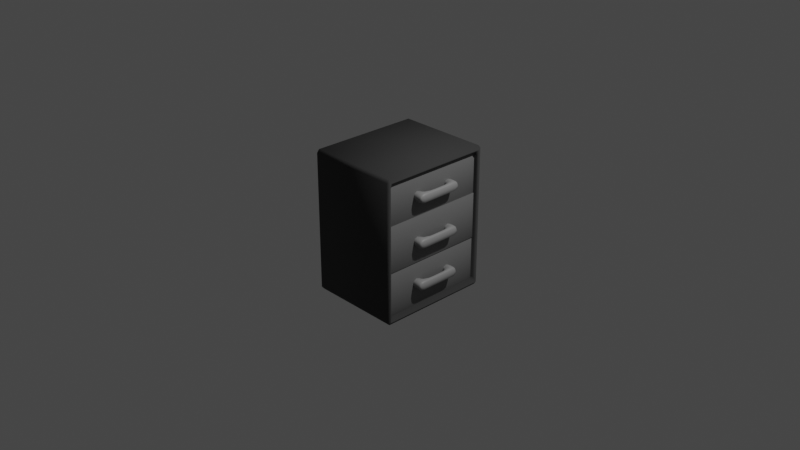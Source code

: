 # Source: polka.blend  (saved by Blender 3.4.6; exported with 4.5.12 LTS)
import bpy
from mathutils import Matrix  # noqa: F401  (used for matrix-valued properties, if any)

bpy.ops.wm.read_factory_settings(use_empty=True)
scene = bpy.context.scene
scene.name = 'Scene'

# ---- collections
col_collection = bpy.data.collections.new('Collection'); scene.collection.children.link(col_collection)

# ---- materials (node trees are filled in below, after node groups)
mat_material = bpy.data.materials.new('Material')
mat_material.alpha_threshold = 0.0
mat_material.use_transparent_shadow = False
mat_material.roughness = 0.5
mat_material.line_color = (0.0, 0.0, 0.0, 1.0)
mat_material_001 = bpy.data.materials.new('Material.001')
mat_material_001.use_transparent_shadow = False
mat_material_002 = bpy.data.materials.new('Material.002')
mat_material_002.use_transparent_shadow = False

# ---- material node trees
mat_material.use_nodes = True; mat_material.node_tree.nodes.clear()
_N = mat_material.node_tree.nodes; _L = mat_material.node_tree.links
n0 = _N.new('ShaderNodeOutputMaterial'); n0.name = 'Material Output'; n0.location = (300, 300)
n1 = _N.new('ShaderNodeBsdfPrincipled'); n1.name = 'Principled BSDF'; n1.location = (10, 300)
n1.distribution = 'GGX'
n1.subsurface_method = 'RANDOM_WALK_SKIN'
n1.inputs[0].default_value = (0.03657, 0.03657, 0.03657, 1.0)
n1.inputs[2].default_value = 0.8727
n1.inputs[3].default_value = 1.45
n1.inputs[27].default_value = (0.0, 0.0, 0.0, 1.0)
n1.inputs[28].default_value = 1.0
_L.new(n1.outputs[0], n0.inputs[0])
n0.is_active_output = True
mat_material_001.use_nodes = True; mat_material_001.node_tree.nodes.clear()
_N = mat_material_001.node_tree.nodes; _L = mat_material_001.node_tree.links
n0 = _N.new('ShaderNodeBsdfPrincipled'); n0.name = 'Principled BSDF'; n0.location = (10, 300)
n0.distribution = 'GGX'
n0.subsurface_method = 'RANDOM_WALK_SKIN'
n0.inputs[0].default_value = (0.1663, 0.1663, 0.1663, 1.0)
n0.inputs[3].default_value = 1.45
n0.inputs[27].default_value = (0.0, 0.0, 0.0, 1.0)
n0.inputs[28].default_value = 1.0
n1 = _N.new('ShaderNodeOutputMaterial'); n1.name = 'Material Output'; n1.location = (300, 300)
_L.new(n0.outputs[0], n1.inputs[0])
n1.is_active_output = True
mat_material_002.use_nodes = True; mat_material_002.node_tree.nodes.clear()
_N = mat_material_002.node_tree.nodes; _L = mat_material_002.node_tree.links
n0 = _N.new('ShaderNodeBsdfPrincipled'); n0.name = 'Principled BSDF'; n0.location = (10, 300)
n0.distribution = 'GGX'
n0.subsurface_method = 'RANDOM_WALK_SKIN'
n0.inputs[0].default_value = (0.2754, 0.2754, 0.2754, 1.0)
n0.inputs[3].default_value = 1.45
n0.inputs[27].default_value = (0.0, 0.0, 0.0, 1.0)
n0.inputs[28].default_value = 1.0
n1 = _N.new('ShaderNodeOutputMaterial'); n1.name = 'Material Output'; n1.location = (300, 300)
_L.new(n0.outputs[0], n1.inputs[0])
n1.is_active_output = True

# ---- world
world_world = bpy.data.worlds.new('World'); scene.world = world_world
world_world.use_nodes = True; world_world.node_tree.nodes.clear()
_N = world_world.node_tree.nodes; _L = world_world.node_tree.links
n0 = _N.new('ShaderNodeOutputWorld'); n0.name = 'World Output'; n0.location = (300, 300)
n1 = _N.new('ShaderNodeBackground'); n1.name = 'Background'; n1.location = (10, 300)
n1.inputs[0].default_value = (0.05088, 0.05088, 0.05088, 1.0)
_L.new(n1.outputs[0], n0.inputs[0])
n0.is_active_output = True
world_world.color = (0.05088, 0.05088, 0.05088)
world_world.use_sun_shadow = False
world_world.sun_shadow_jitter_overblur = 0.0

# ---- cameras
cam_camera = bpy.data.cameras.new('Camera')
cam_camera.clip_end = 100.0
cam_camera.ortho_scale = 7.314

# ---- lights
light_light = bpy.data.lights.new('Light', 'POINT')
light_light.transmission_factor = 0.0
light_light.energy = 1000.0
light_light.shadow_soft_size = 0.1
light_light.shadow_maximum_resolution = 0.006
light_light.use_absolute_resolution = True

# ---- meshes
me_cube = bpy.data.meshes.new('Cube')
me_cube.from_pydata([(0.9584, 1.0, 0.9584), (0.9584, 0.9584, 1.0), (1.0, 0.9584, 0.9584), (0.9584, 0.9584, -1.0), (0.9584, 1.0, -0.9584), (1.0, 0.9584, -0.9584), (1.0, -0.9584, 0.9584), (0.9584, -0.9584, 1.0), (0.9584, -1.0, 0.9584), (0.9584, -1.0, -0.9584), (0.9584, -0.9584, -1.0), (1.0, -0.9584, -0.9584), (-0.9584, 1.0, 0.9584), (-1.0, 0.9584, 0.9584), (-0.9584, 0.9584, 1.0), (-1.0, 0.9584, -0.9584), (-0.9584, 1.0, -0.9584), (-0.9584, 0.9584, -1.0), (-1.0, -0.9584, 0.9584), (-0.9584, -1.0, 0.9584), (-0.9584, -0.9584, 1.0), (-0.9584, -0.9584, -1.0), (-0.9584, -1.0, -0.9584), (-1.0, -0.9584, -0.9584), (0.9584, 0.9168, 0.8752), (1.0, 0.9584, 0.9584), (0.9584, 0.8752, 0.9168), (0.9584, 0.9168, -0.8752), (0.9584, 0.8752, -0.9168), (1.0, 0.9584, -0.9584), (0.9584, -0.9168, 0.8752), (0.9584, -0.8752, 0.9168), (1.0, -0.9584, 0.9584), (0.9584, -0.9168, -0.8752), (1.0, -0.9584, -0.9584), (0.9584, -0.8752, -0.9168), (-0.2159, 0.9168, 0.8752), (-0.2159, 0.8752, 0.9168), (-0.2159, 0.8752, -0.9168), (-0.2159, 0.9168, -0.8752), (-0.2159, -0.8752, 0.9168), (-0.2159, -0.9168, 0.8752), (-0.2159, -0.9168, -0.8752), (-0.2159, -0.8752, -0.9168)], [], [(17, 3, 10, 21), (23, 18, 13, 15), (27, 24, 36, 39), (11, 5, 29, 34), (9, 8, 19, 22), (2, 6, 32, 25), (16, 12, 0, 4), (6, 11, 34, 32), (1, 14, 20, 7), (26, 31, 40, 37), (30, 33, 42, 41), (35, 28, 38, 43), (0, 1, 2), (3, 4, 5), (6, 7, 8), (9, 10, 11), (12, 13, 14), (15, 16, 17), (18, 19, 20), (21, 22, 23), (24, 25, 26), (27, 28, 29), (30, 31, 32), (33, 34, 35), (17, 21, 23, 15), (3, 17, 16, 4), (2, 5, 4, 0), (22, 19, 18, 23), (8, 9, 11, 6), (12, 16, 15, 13), (7, 20, 19, 8), (1, 7, 6, 2), (21, 10, 9, 22), (20, 14, 13, 18), (14, 1, 0, 12), (10, 3, 5, 11), (24, 27, 29, 25), (32, 34, 33, 30), (25, 32, 31, 26), (34, 29, 28, 35), (38, 28, 27, 39), (26, 37, 36, 24), (42, 33, 35, 43), (40, 31, 30, 41), (5, 2, 25, 29)])
me_cube.polygons.foreach_set('use_smooth', [True] * 45)
_uv = me_cube.uv_layers.new(name='UVMap')
_uv.uv.foreach_set('vector', [0.1302, 0.5052, 0.3698, 0.5052, 0.3698, 0.7448, 0.1302, 0.7448, 0.3802, 0.0052, 0.6198, 0.0052, 0.6198, 0.2448, 0.3802, 0.2448, 0.3807, 0.5, 0.6193, 0.5, 0.6193, 0.5, 0.3807, 0.5, 0.375, 0.75, 0.375, 0.5, 0.375, 0.5, 0.375, 0.75, 0.3802, 0.7552, 0.6198, 0.7552, 0.6198, 0.9948, 0.3802, 0.9948, 0.625, 0.5, 0.625, 0.75, 0.625, 0.75, 0.625, 0.5, 0.3802, 0.2552, 0.6198, 0.2552, 0.6198, 0.4948, 0.3802, 0.4948, 0.625, 0.75, 0.375, 0.75, 0.375, 0.75, 0.625, 0.75, 0.6302, 0.5052, 0.8698, 0.5052, 0.8698, 0.7448, 0.6302, 0.7448, 0.625, 0.5057, 0.625, 0.7443, 0.625, 0.7443, 0.625, 0.5057, 0.6193, 0.75, 0.3807, 0.75, 0.3807, 0.75, 0.6193, 0.75, 0.375, 0.7443, 0.375, 0.5057, 0.375, 0.5057, 0.375, 0.7443, 0.6198, 0.4948, 0.625, 0.4948, 0.6198, 0.5, 0.3698, 0.5052, 0.3698, 0.5, 0.375, 0.5052, 0.6198, 0.75, 0.625, 0.7552, 0.6198, 0.7552, 0.3698, 0.75, 0.3698, 0.7448, 0.375, 0.7448, 0.6198, 0.25, 0.6198, 0.2448, 0.625, 0.2448, 0.125, 0.5052, 0.1302, 0.5, 0.1302, 0.5052, 0.6198, 0.0052, 0.6198, 0.0, 0.625, 0.0052, 0.1302, 0.7448, 0.1302, 0.75, 0.125, 0.7448, 0.6193, 0.5, 0.625, 0.5, 0.625, 0.5057, 0.3807, 0.5, 0.375, 0.5057, 0.375, 0.5, 0.6193, 0.75, 0.625, 0.7443, 0.625, 0.75, 0.3807, 0.75, 0.375, 0.75, 0.375, 0.7443, 0.1302, 0.5052, 0.1302, 0.7448, 0.125, 0.7448, 0.125, 0.5052, 0.3698, 0.5052, 0.1302, 0.5052, 0.1302, 0.5, 0.3698, 0.5, 0.625, 0.5, 0.375, 0.5, 0.3802, 0.4948, 0.6198, 0.4948, 0.3802, 0.0, 0.6198, 0.0, 0.6198, 0.0052, 0.3802, 0.0052, 0.6198, 0.7552, 0.3802, 0.7552, 0.375, 0.75, 0.625, 0.75, 0.6198, 0.2552, 0.3802, 0.2552, 0.3802, 0.2448, 0.6198, 0.2448, 0.625, 0.7552, 0.625, 0.9948, 0.6198, 0.9948, 0.6198, 0.7552, 0.6302, 0.5052, 0.6302, 0.7448, 0.625, 0.75, 0.625, 0.5, 0.1302, 0.7448, 0.3698, 0.7448, 0.3698, 0.75, 0.1302, 0.75, 0.625, 0.0052, 0.625, 0.2448, 0.6198, 0.2448, 0.6198, 0.0052, 0.625, 0.2552, 0.625, 0.4948, 0.6198, 0.4948, 0.6198, 0.2552, 0.3698, 0.7448, 0.3698, 0.5052, 0.375, 0.5, 0.375, 0.75, 0.6193, 0.5, 0.3807, 0.5, 0.375, 0.5, 0.625, 0.5, 0.625, 0.75, 0.375, 0.75, 0.3807, 0.75, 0.6193, 0.75, 0.625, 0.5, 0.625, 0.75, 0.625, 0.7443, 0.625, 0.5057, 0.375, 0.75, 0.375, 0.5, 0.375, 0.5057, 0.375, 0.7443, 0.375, 0.5057, 0.375, 0.5057, 0.3807, 0.5, 0.3807, 0.5, 0.625, 0.5057, 0.625, 0.5057, 0.6193, 0.5, 0.6193, 0.5, 0.3807, 0.75, 0.3807, 0.75, 0.375, 0.7443, 0.375, 0.7443, 0.625, 0.7443, 0.625, 0.7443, 0.6193, 0.75, 0.6193, 0.75, 0.375, 0.5, 0.625, 0.5, 0.625, 0.5, 0.375, 0.5])
me_cube.materials.append(mat_material)
me_cube.use_mirror_vertex_groups = False
me_cube.update()
me_cube_001 = bpy.data.meshes.new('Cube.001')
me_cube_001.from_pydata([(-1.0, -1.0, -1.0), (-1.0, -1.0, 1.0), (-1.0, 1.0, -1.0), (-1.0, 1.0, 1.0), (1.0, -1.0, -1.0), (1.0, -1.0, 1.0), (1.0, 1.0, -1.0), (1.0, 1.0, 1.0)], [], [(0, 1, 3, 2), (2, 3, 7, 6), (6, 7, 5, 4), (4, 5, 1, 0), (2, 6, 4, 0), (7, 3, 1, 5)])
me_cube_001.polygons.foreach_set('use_smooth', [True] * 6)
_uv = me_cube_001.uv_layers.new(name='UVMap')
_uv.uv.foreach_set('vector', [0.375, 0.0, 0.625, 0.0, 0.625, 0.25, 0.375, 0.25, 0.375, 0.25, 0.625, 0.25, 0.625, 0.5, 0.375, 0.5, 0.375, 0.5, 0.625, 0.5, 0.625, 0.75, 0.375, 0.75, 0.375, 0.75, 0.625, 0.75, 0.625, 1.0, 0.375, 1.0, 0.125, 0.5, 0.375, 0.5, 0.375, 0.75, 0.125, 0.75, 0.625, 0.5, 0.875, 0.5, 0.875, 0.75, 0.625, 0.75])
me_cube_001.materials.append(mat_material_001)
me_cube_001.update()
me_cube_002 = bpy.data.meshes.new('Cube.002')
me_cube_002.from_pydata([(-1.0, -1.0, -1.0), (-1.0, -1.0, 1.0), (-1.0, 1.0, -1.0), (-1.0, 1.0, 1.0), (1.0, -1.0, -1.0), (1.0, -1.0, 1.0), (1.0, 1.0, -1.0), (1.0, 1.0, 1.0)], [], [(0, 1, 3, 2), (2, 3, 7, 6), (6, 7, 5, 4), (4, 5, 1, 0), (2, 6, 4, 0), (7, 3, 1, 5)])
me_cube_002.polygons.foreach_set('use_smooth', [True] * 6)
_uv = me_cube_002.uv_layers.new(name='UVMap')
_uv.uv.foreach_set('vector', [0.375, 0.0, 0.625, 0.0, 0.625, 0.25, 0.375, 0.25, 0.375, 0.25, 0.625, 0.25, 0.625, 0.5, 0.375, 0.5, 0.375, 0.5, 0.625, 0.5, 0.625, 0.75, 0.375, 0.75, 0.375, 0.75, 0.625, 0.75, 0.625, 1.0, 0.375, 1.0, 0.125, 0.5, 0.375, 0.5, 0.375, 0.75, 0.125, 0.75, 0.625, 0.5, 0.875, 0.5, 0.875, 0.75, 0.625, 0.75])
me_cube_002.materials.append(mat_material_001)
me_cube_002.update()
me_cube_003 = bpy.data.meshes.new('Cube.003')
me_cube_003.from_pydata([(-1.0, -1.0, -1.0), (-1.0, -1.0, 1.0), (-1.0, 1.0, -1.0), (-1.0, 1.0, 1.0), (1.0, -1.0, -1.0), (1.0, -1.0, 1.0), (1.0, 1.0, -1.0), (1.0, 1.0, 1.0)], [], [(0, 1, 3, 2), (2, 3, 7, 6), (6, 7, 5, 4), (4, 5, 1, 0), (2, 6, 4, 0), (7, 3, 1, 5)])
me_cube_003.polygons.foreach_set('use_smooth', [True] * 6)
_uv = me_cube_003.uv_layers.new(name='UVMap')
_uv.uv.foreach_set('vector', [0.375, 0.0, 0.625, 0.0, 0.625, 0.25, 0.375, 0.25, 0.375, 0.25, 0.625, 0.25, 0.625, 0.5, 0.375, 0.5, 0.375, 0.5, 0.625, 0.5, 0.625, 0.75, 0.375, 0.75, 0.375, 0.75, 0.625, 0.75, 0.625, 1.0, 0.375, 1.0, 0.125, 0.5, 0.375, 0.5, 0.375, 0.75, 0.125, 0.75, 0.625, 0.5, 0.875, 0.5, 0.875, 0.75, 0.625, 0.75])
me_cube_003.materials.append(mat_material_001)
me_cube_003.update()
me_cube_005 = bpy.data.meshes.new('Cube.005')
me_cube_005.from_pydata([(-1.249, -0.9333, -0.2952), (-1.249, -0.9333, 0.741), (-1.249, 0.9333, -0.2952), (-1.249, 0.9333, 0.741), (0.5, -0.9, -0.1657), (0.5, -0.9, 0.6114), (0.5, 0.9, -0.1657), (0.5, 0.9, 0.6114), (-1.179, 0.6, -0.3678), (-0.6667, 0.2, -0.2952), (-0.6667, -0.2, -0.2952), (-1.179, -0.6, -0.3678), (-1.179, -0.6, 0.8135), (-0.6667, -0.2, 0.741), (-0.6667, 0.2, 0.741), (-1.179, 0.6, 0.8135), (0.6667, -0.6, -0.2952), (0.6667, -0.2, -0.2952), (0.6667, 0.2, -0.2952), (0.6667, 0.6, -0.2952), (0.6667, 0.6, 0.741), (0.6667, 0.2, 0.741), (0.6667, -0.2, 0.741), (0.6667, -0.6, 0.741), (-3.621, -0.7, -0.1657), (-3.621, -0.9, -0.1657), (-3.621, -0.9, 0.6114), (-3.621, 0.7, 0.6114), (-3.621, 0.9, 0.6114), (-3.621, 0.9, -0.1657), (-3.621, 0.7, -0.1657), (-3.621, -0.7, 0.6114), (-1.242, -0.7931, -0.5027), (-1.249, -0.9833, 0.2229), (-1.242, 0.7931, 0.9484), (-1.249, 0.9833, 0.2229), (-0.09441, 0.9276, -0.2731), (-0.09441, 0.9276, 0.7188), (0.6096, 0.9219, 0.2229), (0.6381, 0.7873, -0.2731), (0.6381, -0.7873, 0.7188), (0.6096, -0.9219, 0.2229), (-0.09441, -0.9276, -0.2731), (-0.09441, -0.9276, 0.7188), (-1.242, 0.7931, -0.5027), (-0.7199, 0.3986, -0.303), (-0.6667, -6.985e-10, -0.2952), (-0.7199, -0.3986, -0.303), (-1.242, -0.7931, 0.9484), (-0.7199, -0.3986, 0.7487), (-0.6667, -9.313e-10, 0.741), (-0.7199, 0.3986, 0.7487), (0.6381, -0.7873, -0.2731), (0.6667, -0.4, -0.2952), (0.6667, -4.657e-10, -0.2952), (0.6667, 0.4, -0.2952), (0.6381, 0.7873, 0.7188), (0.6667, 0.4, 0.741), (0.6667, 1.397e-09, 0.741), (0.6667, -0.4, 0.741), (-0.0532, 0.6, 0.9484), (0.0, 0.2, 0.9352), (0.0, -0.2, 0.9352), (-0.0532, -0.6, 0.9484), (-0.0532, 0.6, -0.5027), (0.0, 0.2, -0.4895), (0.0, -0.2, -0.4895), (-0.0532, -0.6, -0.5027), (0.9167, 0.6, 0.2229), (0.9167, 0.2, 0.2229), (0.9167, -0.2, 0.2229), (0.9167, -0.6, 0.2229), (-1.498, -0.5472, 0.2229), (-0.9167, -0.2, 0.2229), (-0.9167, 0.2, 0.2229), (-1.498, 0.5472, 0.2229), (-3.813, -0.8, -0.2509), (-3.813, -0.9219, 0.2229), (-3.813, 0.8, 0.6966), (-3.813, 0.9219, 0.2229), (-3.813, 0.8, -0.2509), (-3.813, -0.8, 0.6966), (-3.813, -0.6781, 0.2229), (-3.813, 0.6781, 0.2229), (-2.668, 0.9276, 0.7188), (-2.667, 0.6654, 0.7265), (-2.668, -0.9276, -0.2731), (-2.667, -0.6654, -0.2808), (-2.667, -0.6654, 0.7265), (-2.668, -0.9276, 0.7188), (-2.668, 0.9276, -0.2731), (-2.667, 0.6654, -0.2808), (-2.685, -0.7986, -0.4615), (-0.08361, 0.9756, 0.2229), (0.8781, -0.7895, 0.2229), (-0.08361, -0.9756, 0.2229), (-0.07634, -0.7906, -0.4873), (-0.07634, -0.7906, 0.933), (-0.07634, 0.7906, 0.933), (-0.01027, 0.4, 0.9372), (0.0, 2.095e-09, 0.9352), (-0.01027, -0.4, 0.9372), (-0.07634, 0.7906, -0.4873), (-0.01027, 0.4, -0.4915), (0.0, 1.863e-09, -0.4895), (-0.01027, -0.4, -0.4915), (0.8781, 0.7895, 0.2229), (0.9167, 0.4, 0.2229), (0.9167, -2.154e-09, 0.2229), (0.9167, -0.4, 0.2229), (-2.685, 0.7986, 0.9072), (-0.9857, -0.3944, 0.2229), (-0.9167, -2.328e-10, 0.2229), (-0.9857, 0.3944, 0.2229), (-4.214, 0.8, 0.2229), (-4.214, -0.8, 0.2229), (-2.711, -0.616, 0.2229), (-2.685, -0.7986, 0.9072), (-2.687, 0.9756, 0.2229), (-2.685, 0.7986, -0.4615), (-2.687, -0.9756, 0.2229), (-2.711, 0.616, 0.2229)], [], [(11, 32, 92, 87), (32, 0, 86, 92), (92, 86, 25, 76), (87, 92, 76, 24), (2, 35, 93, 36), (35, 3, 37, 93), (93, 37, 7, 38), (36, 93, 38, 6), (16, 71, 94, 52), (71, 23, 40, 94), (94, 40, 5, 41), (52, 94, 41, 4), (4, 41, 95, 42), (41, 5, 43, 95), (95, 43, 1, 33), (42, 95, 33, 0), (11, 67, 96, 32), (67, 16, 52, 96), (96, 52, 4, 42), (32, 96, 42, 0), (23, 63, 97, 40), (63, 12, 48, 97), (97, 48, 1, 43), (40, 97, 43, 5), (7, 37, 98, 56), (37, 3, 34, 98), (98, 34, 15, 60), (56, 98, 60, 20), (20, 60, 99, 57), (60, 15, 51, 99), (99, 51, 14, 61), (57, 99, 61, 21), (21, 61, 100, 58), (61, 14, 50, 100), (100, 50, 13, 62), (58, 100, 62, 22), (22, 62, 101, 59), (62, 13, 49, 101), (101, 49, 12, 63), (59, 101, 63, 23), (2, 36, 102, 44), (36, 6, 39, 102), (102, 39, 19, 64), (44, 102, 64, 8), (8, 64, 103, 45), (64, 19, 55, 103), (103, 55, 18, 65), (45, 103, 65, 9), (9, 65, 104, 46), (65, 18, 54, 104), (104, 54, 17, 66), (46, 104, 66, 10), (10, 66, 105, 47), (66, 17, 53, 105), (105, 53, 16, 67), (47, 105, 67, 11), (6, 38, 106, 39), (38, 7, 56, 106), (106, 56, 20, 68), (39, 106, 68, 19), (19, 68, 107, 55), (68, 20, 57, 107), (107, 57, 21, 69), (55, 107, 69, 18), (18, 69, 108, 54), (69, 21, 58, 108), (108, 58, 22, 70), (54, 108, 70, 17), (17, 70, 109, 53), (70, 22, 59, 109), (109, 59, 23, 71), (53, 109, 71, 16), (15, 34, 110, 85), (34, 3, 84, 110), (110, 84, 28, 78), (85, 110, 78, 27), (11, 72, 111, 47), (72, 12, 49, 111), (111, 49, 13, 73), (47, 111, 73, 10), (10, 73, 112, 46), (73, 13, 50, 112), (112, 50, 14, 74), (46, 112, 74, 9), (9, 74, 113, 45), (74, 14, 51, 113), (113, 51, 15, 75), (45, 113, 75, 8), (30, 83, 114, 80), (83, 27, 78, 114), (114, 78, 28, 79), (80, 114, 79, 29), (25, 77, 115, 76), (77, 26, 81, 115), (115, 81, 31, 82), (76, 115, 82, 24), (12, 72, 116, 88), (72, 11, 87, 116), (116, 87, 24, 82), (88, 116, 82, 31), (1, 48, 117, 89), (48, 12, 88, 117), (117, 88, 31, 81), (89, 117, 81, 26), (3, 35, 118, 84), (35, 2, 90, 118), (118, 90, 29, 79), (84, 118, 79, 28), (2, 44, 119, 90), (44, 8, 91, 119), (119, 91, 30, 80), (90, 119, 80, 29), (0, 33, 120, 86), (33, 1, 89, 120), (120, 89, 26, 77), (86, 120, 77, 25), (8, 75, 121, 91), (75, 15, 85, 121), (121, 85, 27, 83), (91, 121, 83, 30)])
me_cube_005.polygons.foreach_set('use_smooth', [True] * 120)
_uv = me_cube_005.uv_layers.new(name='UVMap')
_uv.uv.foreach_set('vector', [0.125, 0.7, 0.1597, 0.725, 0.1285, 0.725, 0.125, 0.7, 0.1597, 0.725, 0.125, 0.75, 0.125, 0.75, 0.1285, 0.725, 0.1285, 0.725, 0.125, 0.75, 0.125, 0.75, 0.125, 0.725, 0.125, 0.7, 0.1285, 0.725, 0.125, 0.725, 0.125, 0.7, 0.375, 0.25, 0.5, 0.2847, 0.5, 0.3757, 0.375, 0.375, 0.5, 0.2847, 0.625, 0.25, 0.625, 0.375, 0.5, 0.3757, 0.5, 0.3757, 0.625, 0.375, 0.625, 0.5, 0.5, 0.4722, 0.375, 0.375, 0.5, 0.3757, 0.5, 0.4722, 0.375, 0.5, 0.375, 0.7, 0.5, 0.7, 0.5, 0.7278, 0.375, 0.7257, 0.5, 0.7, 0.625, 0.7, 0.625, 0.7257, 0.5, 0.7278, 0.5, 0.7278, 0.625, 0.7257, 0.625, 0.75, 0.5, 0.7778, 0.375, 0.7257, 0.5, 0.7278, 0.5, 0.7778, 0.375, 0.75, 0.375, 0.75, 0.5, 0.7778, 0.5, 0.8743, 0.375, 0.875, 0.5, 0.7778, 0.625, 0.75, 0.625, 0.875, 0.5, 0.8743, 0.5, 0.8743, 0.625, 0.875, 0.625, 1.0, 0.5, 0.9653, 0.375, 0.875, 0.5, 0.8743, 0.5, 0.9653, 0.375, 1.0, 0.125, 0.7, 0.2509, 0.7, 0.2535, 0.725, 0.1597, 0.725, 0.2509, 0.7, 0.375, 0.7, 0.375, 0.7257, 0.2535, 0.725, 0.2535, 0.725, 0.375, 0.7257, 0.375, 0.75, 0.25, 0.75, 0.1597, 0.725, 0.2535, 0.725, 0.25, 0.75, 0.125, 0.75, 0.625, 0.7, 0.7491, 0.7, 0.7465, 0.725, 0.625, 0.7257, 0.7491, 0.7, 0.875, 0.7, 0.8403, 0.725, 0.7465, 0.725, 0.7465, 0.725, 0.8403, 0.725, 0.875, 0.75, 0.75, 0.75, 0.625, 0.7257, 0.7465, 0.725, 0.75, 0.75, 0.625, 0.75, 0.625, 0.5, 0.75, 0.5, 0.7465, 0.525, 0.625, 0.5243, 0.75, 0.5, 0.875, 0.5, 0.8403, 0.525, 0.7465, 0.525, 0.7465, 0.525, 0.8403, 0.525, 0.875, 0.55, 0.7491, 0.55, 0.625, 0.5243, 0.7465, 0.525, 0.7491, 0.55, 0.625, 0.55, 0.625, 0.55, 0.7491, 0.55, 0.75, 0.575, 0.625, 0.575, 0.7491, 0.55, 0.875, 0.55, 0.875, 0.575, 0.75, 0.575, 0.75, 0.575, 0.875, 0.575, 0.875, 0.6, 0.75, 0.6, 0.625, 0.575, 0.75, 0.575, 0.75, 0.6, 0.625, 0.6, 0.625, 0.6, 0.75, 0.6, 0.75, 0.625, 0.625, 0.625, 0.75, 0.6, 0.875, 0.6, 0.875, 0.625, 0.75, 0.625, 0.75, 0.625, 0.875, 0.625, 0.875, 0.65, 0.75, 0.65, 0.625, 0.625, 0.75, 0.625, 0.75, 0.65, 0.625, 0.65, 0.625, 0.65, 0.75, 0.65, 0.75, 0.675, 0.625, 0.675, 0.75, 0.65, 0.875, 0.65, 0.875, 0.675, 0.75, 0.675, 0.75, 0.675, 0.875, 0.675, 0.875, 0.7, 0.7491, 0.7, 0.625, 0.675, 0.75, 0.675, 0.7491, 0.7, 0.625, 0.7, 0.125, 0.5, 0.25, 0.5, 0.2535, 0.525, 0.1597, 0.525, 0.25, 0.5, 0.375, 0.5, 0.375, 0.5243, 0.2535, 0.525, 0.2535, 0.525, 0.375, 0.5243, 0.375, 0.55, 0.2509, 0.55, 0.1597, 0.525, 0.2535, 0.525, 0.2509, 0.55, 0.125, 0.55, 0.125, 0.55, 0.2509, 0.55, 0.25, 0.575, 0.125, 0.575, 0.2509, 0.55, 0.375, 0.55, 0.375, 0.575, 0.25, 0.575, 0.25, 0.575, 0.375, 0.575, 0.375, 0.6, 0.25, 0.6, 0.125, 0.575, 0.25, 0.575, 0.25, 0.6, 0.125, 0.6, 0.125, 0.6, 0.25, 0.6, 0.25, 0.625, 0.125, 0.625, 0.25, 0.6, 0.375, 0.6, 0.375, 0.625, 0.25, 0.625, 0.25, 0.625, 0.375, 0.625, 0.375, 0.65, 0.25, 0.65, 0.125, 0.625, 0.25, 0.625, 0.25, 0.65, 0.125, 0.65, 0.125, 0.65, 0.25, 0.65, 0.25, 0.675, 0.125, 0.675, 0.25, 0.65, 0.375, 0.65, 0.375, 0.675, 0.25, 0.675, 0.25, 0.675, 0.375, 0.675, 0.375, 0.7, 0.2509, 0.7, 0.125, 0.675, 0.25, 0.675, 0.2509, 0.7, 0.125, 0.7, 0.375, 0.5, 0.5, 0.4722, 0.5, 0.5222, 0.375, 0.5243, 0.5, 0.4722, 0.625, 0.5, 0.625, 0.5243, 0.5, 0.5222, 0.5, 0.5222, 0.625, 0.5243, 0.625, 0.55, 0.5, 0.55, 0.375, 0.5243, 0.5, 0.5222, 0.5, 0.55, 0.375, 0.55, 0.375, 0.55, 0.5, 0.55, 0.5, 0.575, 0.375, 0.575, 0.5, 0.55, 0.625, 0.55, 0.625, 0.575, 0.5, 0.575, 0.5, 0.575, 0.625, 0.575, 0.625, 0.6, 0.5, 0.6, 0.375, 0.575, 0.5, 0.575, 0.5, 0.6, 0.375, 0.6, 0.375, 0.6, 0.5, 0.6, 0.5, 0.625, 0.375, 0.625, 0.5, 0.6, 0.625, 0.6, 0.625, 0.625, 0.5, 0.625, 0.5, 0.625, 0.625, 0.625, 0.625, 0.65, 0.5, 0.65, 0.375, 0.625, 0.5, 0.625, 0.5, 0.65, 0.375, 0.65, 0.375, 0.65, 0.5, 0.65, 0.5, 0.675, 0.375, 0.675, 0.5, 0.65, 0.625, 0.65, 0.625, 0.675, 0.5, 0.675, 0.5, 0.675, 0.625, 0.675, 0.625, 0.7, 0.5, 0.7, 0.375, 0.675, 0.5, 0.675, 0.5, 0.7, 0.375, 0.7, 0.875, 0.55, 0.8403, 0.525, 0.8715, 0.525, 0.875, 0.55, 0.8403, 0.525, 0.875, 0.5, 0.875, 0.5, 0.8715, 0.525, 0.8715, 0.525, 0.875, 0.5, 0.875, 0.5, 0.875, 0.525, 0.875, 0.55, 0.8715, 0.525, 0.875, 0.525, 0.875, 0.55, 0.375, 0.05, 0.5, 0.05694, 0.5, 0.07569, 0.375, 0.075, 0.5, 0.05694, 0.625, 0.05, 0.625, 0.075, 0.5, 0.07569, 0.5, 0.07569, 0.625, 0.075, 0.625, 0.1, 0.5, 0.1, 0.375, 0.075, 0.5, 0.07569, 0.5, 0.1, 0.375, 0.1, 0.375, 0.1, 0.5, 0.1, 0.5, 0.125, 0.375, 0.125, 0.5, 0.1, 0.625, 0.1, 0.625, 0.125, 0.5, 0.125, 0.5, 0.125, 0.625, 0.125, 0.625, 0.15, 0.5, 0.15, 0.375, 0.125, 0.5, 0.125, 0.5, 0.15, 0.375, 0.15, 0.375, 0.15, 0.5, 0.15, 0.5, 0.1743, 0.375, 0.175, 0.5, 0.15, 0.625, 0.15, 0.625, 0.175, 0.5, 0.1743, 0.5, 0.1743, 0.625, 0.175, 0.625, 0.2, 0.5, 0.1931, 0.375, 0.175, 0.5, 0.1743, 0.5, 0.1931, 0.375, 0.2, 0.375, 0.2, 0.5, 0.2069, 0.5, 0.225, 0.375, 0.225, 0.5, 0.2069, 0.625, 0.2, 0.625, 0.225, 0.5, 0.225, 0.5, 0.225, 0.625, 0.225, 0.625, 0.25, 0.5, 0.2431, 0.375, 0.225, 0.5, 0.225, 0.5, 0.2431, 0.375, 0.25, 0.375, 0.0, 0.5, 0.0, 0.5, 0.02431, 0.375, 0.025, 0.5, 0.0, 0.625, 0.0, 0.625, 0.025, 0.5, 0.02431, 0.5, 0.02431, 0.625, 0.025, 0.625, 0.05, 0.5, 0.04306, 0.375, 0.025, 0.5, 0.02431, 0.5, 0.04306, 0.375, 0.05, 0.625, 0.05, 0.5, 0.05694, 0.5, 0.05, 0.625, 0.05, 0.5, 0.05694, 0.375, 0.05, 0.375, 0.05, 0.5, 0.05, 0.5, 0.05, 0.375, 0.05, 0.375, 0.05, 0.5, 0.04306, 0.625, 0.05, 0.5, 0.05, 0.5, 0.04306, 0.625, 0.05, 0.875, 0.75, 0.8403, 0.725, 0.8715, 0.725, 0.875, 0.75, 0.8403, 0.725, 0.875, 0.7, 0.875, 0.7, 0.8715, 0.725, 0.8715, 0.725, 0.875, 0.7, 0.875, 0.7, 0.875, 0.725, 0.875, 0.75, 0.8715, 0.725, 0.875, 0.725, 0.875, 0.75, 0.625, 0.25, 0.5, 0.2847, 0.5, 0.2528, 0.625, 0.25, 0.5, 0.2847, 0.375, 0.25, 0.375, 0.25, 0.5, 0.2528, 0.5, 0.2528, 0.375, 0.25, 0.375, 0.25, 0.5, 0.2431, 0.625, 0.25, 0.5, 0.2528, 0.5, 0.2431, 0.625, 0.25, 0.125, 0.5, 0.1597, 0.525, 0.1285, 0.525, 0.125, 0.5, 0.1597, 0.525, 0.125, 0.55, 0.125, 0.55, 0.1285, 0.525, 0.1285, 0.525, 0.125, 0.55, 0.125, 0.55, 0.125, 0.525, 0.125, 0.5, 0.1285, 0.525, 0.125, 0.525, 0.125, 0.5, 0.375, 1.0, 0.5, 0.9653, 0.5, 0.9965, 0.375, 1.0, 0.5, 0.9653, 0.625, 1.0, 0.625, 1.0, 0.5, 0.9965, 0.5, 0.9965, 0.625, 1.0, 0.625, 1.0, 0.5, 1.0, 0.375, 1.0, 0.5, 0.9965, 0.5, 1.0, 0.375, 1.0, 0.375, 0.2, 0.5, 0.1931, 0.5, 0.2, 0.375, 0.2, 0.5, 0.1931, 0.625, 0.2, 0.625, 0.2, 0.5, 0.2, 0.5, 0.2, 0.625, 0.2, 0.625, 0.2, 0.5, 0.2069, 0.375, 0.2, 0.5, 0.2, 0.5, 0.2069, 0.375, 0.2])
me_cube_005.materials.append(mat_material_002)
me_cube_005.update()
me_cube_006 = bpy.data.meshes.new('Cube.006')
me_cube_006.from_pydata([(-1.249, -0.9333, -0.2952), (-1.249, -0.9333, 0.741), (-1.249, 0.9333, -0.2952), (-1.249, 0.9333, 0.741), (0.5, -0.9, -0.1657), (0.5, -0.9, 0.6114), (0.5, 0.9, -0.1657), (0.5, 0.9, 0.6114), (-1.179, 0.6, -0.3678), (-0.6667, 0.2, -0.2952), (-0.6667, -0.2, -0.2952), (-1.179, -0.6, -0.3678), (-1.179, -0.6, 0.8135), (-0.6667, -0.2, 0.741), (-0.6667, 0.2, 0.741), (-1.179, 0.6, 0.8135), (0.6667, -0.6, -0.2952), (0.6667, -0.2, -0.2952), (0.6667, 0.2, -0.2952), (0.6667, 0.6, -0.2952), (0.6667, 0.6, 0.741), (0.6667, 0.2, 0.741), (0.6667, -0.2, 0.741), (0.6667, -0.6, 0.741), (-3.621, -0.7, -0.1657), (-3.621, -0.9, -0.1657), (-3.621, -0.9, 0.6114), (-3.621, 0.7, 0.6114), (-3.621, 0.9, 0.6114), (-3.621, 0.9, -0.1657), (-3.621, 0.7, -0.1657), (-3.621, -0.7, 0.6114), (-1.242, -0.7931, -0.5027), (-1.249, -0.9833, 0.2229), (-1.242, 0.7931, 0.9484), (-1.249, 0.9833, 0.2229), (-0.09441, 0.9276, -0.2731), (-0.09441, 0.9276, 0.7188), (0.6096, 0.9219, 0.2229), (0.6381, 0.7873, -0.2731), (0.6381, -0.7873, 0.7188), (0.6096, -0.9219, 0.2229), (-0.09441, -0.9276, -0.2731), (-0.09441, -0.9276, 0.7188), (-1.242, 0.7931, -0.5027), (-0.7199, 0.3986, -0.303), (-0.6667, -6.985e-10, -0.2952), (-0.7199, -0.3986, -0.303), (-1.242, -0.7931, 0.9484), (-0.7199, -0.3986, 0.7487), (-0.6667, -9.313e-10, 0.741), (-0.7199, 0.3986, 0.7487), (0.6381, -0.7873, -0.2731), (0.6667, -0.4, -0.2952), (0.6667, -4.657e-10, -0.2952), (0.6667, 0.4, -0.2952), (0.6381, 0.7873, 0.7188), (0.6667, 0.4, 0.741), (0.6667, 1.397e-09, 0.741), (0.6667, -0.4, 0.741), (-0.0532, 0.6, 0.9484), (0.0, 0.2, 0.9352), (0.0, -0.2, 0.9352), (-0.0532, -0.6, 0.9484), (-0.0532, 0.6, -0.5027), (0.0, 0.2, -0.4895), (0.0, -0.2, -0.4895), (-0.0532, -0.6, -0.5027), (0.9167, 0.6, 0.2229), (0.9167, 0.2, 0.2229), (0.9167, -0.2, 0.2229), (0.9167, -0.6, 0.2229), (-1.498, -0.5472, 0.2229), (-0.9167, -0.2, 0.2229), (-0.9167, 0.2, 0.2229), (-1.498, 0.5472, 0.2229), (-3.813, -0.8, -0.2509), (-3.813, -0.9219, 0.2229), (-3.813, 0.8, 0.6966), (-3.813, 0.9219, 0.2229), (-3.813, 0.8, -0.2509), (-3.813, -0.8, 0.6966), (-3.813, -0.6781, 0.2229), (-3.813, 0.6781, 0.2229), (-2.668, 0.9276, 0.7188), (-2.667, 0.6654, 0.7265), (-2.668, -0.9276, -0.2731), (-2.667, -0.6654, -0.2808), (-2.667, -0.6654, 0.7265), (-2.668, -0.9276, 0.7188), (-2.668, 0.9276, -0.2731), (-2.667, 0.6654, -0.2808), (-2.685, -0.7986, -0.4615), (-0.08361, 0.9756, 0.2229), (0.8781, -0.7895, 0.2229), (-0.08361, -0.9756, 0.2229), (-0.07634, -0.7906, -0.4873), (-0.07634, -0.7906, 0.933), (-0.07634, 0.7906, 0.933), (-0.01027, 0.4, 0.9372), (0.0, 2.095e-09, 0.9352), (-0.01027, -0.4, 0.9372), (-0.07634, 0.7906, -0.4873), (-0.01027, 0.4, -0.4915), (0.0, 1.863e-09, -0.4895), (-0.01027, -0.4, -0.4915), (0.8781, 0.7895, 0.2229), (0.9167, 0.4, 0.2229), (0.9167, -2.154e-09, 0.2229), (0.9167, -0.4, 0.2229), (-2.685, 0.7986, 0.9072), (-0.9857, -0.3944, 0.2229), (-0.9167, -2.328e-10, 0.2229), (-0.9857, 0.3944, 0.2229), (-4.214, 0.8, 0.2229), (-4.214, -0.8, 0.2229), (-2.711, -0.616, 0.2229), (-2.685, -0.7986, 0.9072), (-2.687, 0.9756, 0.2229), (-2.685, 0.7986, -0.4615), (-2.687, -0.9756, 0.2229), (-2.711, 0.616, 0.2229)], [], [(11, 32, 92, 87), (32, 0, 86, 92), (92, 86, 25, 76), (87, 92, 76, 24), (2, 35, 93, 36), (35, 3, 37, 93), (93, 37, 7, 38), (36, 93, 38, 6), (16, 71, 94, 52), (71, 23, 40, 94), (94, 40, 5, 41), (52, 94, 41, 4), (4, 41, 95, 42), (41, 5, 43, 95), (95, 43, 1, 33), (42, 95, 33, 0), (11, 67, 96, 32), (67, 16, 52, 96), (96, 52, 4, 42), (32, 96, 42, 0), (23, 63, 97, 40), (63, 12, 48, 97), (97, 48, 1, 43), (40, 97, 43, 5), (7, 37, 98, 56), (37, 3, 34, 98), (98, 34, 15, 60), (56, 98, 60, 20), (20, 60, 99, 57), (60, 15, 51, 99), (99, 51, 14, 61), (57, 99, 61, 21), (21, 61, 100, 58), (61, 14, 50, 100), (100, 50, 13, 62), (58, 100, 62, 22), (22, 62, 101, 59), (62, 13, 49, 101), (101, 49, 12, 63), (59, 101, 63, 23), (2, 36, 102, 44), (36, 6, 39, 102), (102, 39, 19, 64), (44, 102, 64, 8), (8, 64, 103, 45), (64, 19, 55, 103), (103, 55, 18, 65), (45, 103, 65, 9), (9, 65, 104, 46), (65, 18, 54, 104), (104, 54, 17, 66), (46, 104, 66, 10), (10, 66, 105, 47), (66, 17, 53, 105), (105, 53, 16, 67), (47, 105, 67, 11), (6, 38, 106, 39), (38, 7, 56, 106), (106, 56, 20, 68), (39, 106, 68, 19), (19, 68, 107, 55), (68, 20, 57, 107), (107, 57, 21, 69), (55, 107, 69, 18), (18, 69, 108, 54), (69, 21, 58, 108), (108, 58, 22, 70), (54, 108, 70, 17), (17, 70, 109, 53), (70, 22, 59, 109), (109, 59, 23, 71), (53, 109, 71, 16), (15, 34, 110, 85), (34, 3, 84, 110), (110, 84, 28, 78), (85, 110, 78, 27), (11, 72, 111, 47), (72, 12, 49, 111), (111, 49, 13, 73), (47, 111, 73, 10), (10, 73, 112, 46), (73, 13, 50, 112), (112, 50, 14, 74), (46, 112, 74, 9), (9, 74, 113, 45), (74, 14, 51, 113), (113, 51, 15, 75), (45, 113, 75, 8), (30, 83, 114, 80), (83, 27, 78, 114), (114, 78, 28, 79), (80, 114, 79, 29), (25, 77, 115, 76), (77, 26, 81, 115), (115, 81, 31, 82), (76, 115, 82, 24), (12, 72, 116, 88), (72, 11, 87, 116), (116, 87, 24, 82), (88, 116, 82, 31), (1, 48, 117, 89), (48, 12, 88, 117), (117, 88, 31, 81), (89, 117, 81, 26), (3, 35, 118, 84), (35, 2, 90, 118), (118, 90, 29, 79), (84, 118, 79, 28), (2, 44, 119, 90), (44, 8, 91, 119), (119, 91, 30, 80), (90, 119, 80, 29), (0, 33, 120, 86), (33, 1, 89, 120), (120, 89, 26, 77), (86, 120, 77, 25), (8, 75, 121, 91), (75, 15, 85, 121), (121, 85, 27, 83), (91, 121, 83, 30)])
me_cube_006.polygons.foreach_set('use_smooth', [True] * 120)
_uv = me_cube_006.uv_layers.new(name='UVMap')
_uv.uv.foreach_set('vector', [0.125, 0.7, 0.1597, 0.725, 0.1285, 0.725, 0.125, 0.7, 0.1597, 0.725, 0.125, 0.75, 0.125, 0.75, 0.1285, 0.725, 0.1285, 0.725, 0.125, 0.75, 0.125, 0.75, 0.125, 0.725, 0.125, 0.7, 0.1285, 0.725, 0.125, 0.725, 0.125, 0.7, 0.375, 0.25, 0.5, 0.2847, 0.5, 0.3757, 0.375, 0.375, 0.5, 0.2847, 0.625, 0.25, 0.625, 0.375, 0.5, 0.3757, 0.5, 0.3757, 0.625, 0.375, 0.625, 0.5, 0.5, 0.4722, 0.375, 0.375, 0.5, 0.3757, 0.5, 0.4722, 0.375, 0.5, 0.375, 0.7, 0.5, 0.7, 0.5, 0.7278, 0.375, 0.7257, 0.5, 0.7, 0.625, 0.7, 0.625, 0.7257, 0.5, 0.7278, 0.5, 0.7278, 0.625, 0.7257, 0.625, 0.75, 0.5, 0.7778, 0.375, 0.7257, 0.5, 0.7278, 0.5, 0.7778, 0.375, 0.75, 0.375, 0.75, 0.5, 0.7778, 0.5, 0.8743, 0.375, 0.875, 0.5, 0.7778, 0.625, 0.75, 0.625, 0.875, 0.5, 0.8743, 0.5, 0.8743, 0.625, 0.875, 0.625, 1.0, 0.5, 0.9653, 0.375, 0.875, 0.5, 0.8743, 0.5, 0.9653, 0.375, 1.0, 0.125, 0.7, 0.2509, 0.7, 0.2535, 0.725, 0.1597, 0.725, 0.2509, 0.7, 0.375, 0.7, 0.375, 0.7257, 0.2535, 0.725, 0.2535, 0.725, 0.375, 0.7257, 0.375, 0.75, 0.25, 0.75, 0.1597, 0.725, 0.2535, 0.725, 0.25, 0.75, 0.125, 0.75, 0.625, 0.7, 0.7491, 0.7, 0.7465, 0.725, 0.625, 0.7257, 0.7491, 0.7, 0.875, 0.7, 0.8403, 0.725, 0.7465, 0.725, 0.7465, 0.725, 0.8403, 0.725, 0.875, 0.75, 0.75, 0.75, 0.625, 0.7257, 0.7465, 0.725, 0.75, 0.75, 0.625, 0.75, 0.625, 0.5, 0.75, 0.5, 0.7465, 0.525, 0.625, 0.5243, 0.75, 0.5, 0.875, 0.5, 0.8403, 0.525, 0.7465, 0.525, 0.7465, 0.525, 0.8403, 0.525, 0.875, 0.55, 0.7491, 0.55, 0.625, 0.5243, 0.7465, 0.525, 0.7491, 0.55, 0.625, 0.55, 0.625, 0.55, 0.7491, 0.55, 0.75, 0.575, 0.625, 0.575, 0.7491, 0.55, 0.875, 0.55, 0.875, 0.575, 0.75, 0.575, 0.75, 0.575, 0.875, 0.575, 0.875, 0.6, 0.75, 0.6, 0.625, 0.575, 0.75, 0.575, 0.75, 0.6, 0.625, 0.6, 0.625, 0.6, 0.75, 0.6, 0.75, 0.625, 0.625, 0.625, 0.75, 0.6, 0.875, 0.6, 0.875, 0.625, 0.75, 0.625, 0.75, 0.625, 0.875, 0.625, 0.875, 0.65, 0.75, 0.65, 0.625, 0.625, 0.75, 0.625, 0.75, 0.65, 0.625, 0.65, 0.625, 0.65, 0.75, 0.65, 0.75, 0.675, 0.625, 0.675, 0.75, 0.65, 0.875, 0.65, 0.875, 0.675, 0.75, 0.675, 0.75, 0.675, 0.875, 0.675, 0.875, 0.7, 0.7491, 0.7, 0.625, 0.675, 0.75, 0.675, 0.7491, 0.7, 0.625, 0.7, 0.125, 0.5, 0.25, 0.5, 0.2535, 0.525, 0.1597, 0.525, 0.25, 0.5, 0.375, 0.5, 0.375, 0.5243, 0.2535, 0.525, 0.2535, 0.525, 0.375, 0.5243, 0.375, 0.55, 0.2509, 0.55, 0.1597, 0.525, 0.2535, 0.525, 0.2509, 0.55, 0.125, 0.55, 0.125, 0.55, 0.2509, 0.55, 0.25, 0.575, 0.125, 0.575, 0.2509, 0.55, 0.375, 0.55, 0.375, 0.575, 0.25, 0.575, 0.25, 0.575, 0.375, 0.575, 0.375, 0.6, 0.25, 0.6, 0.125, 0.575, 0.25, 0.575, 0.25, 0.6, 0.125, 0.6, 0.125, 0.6, 0.25, 0.6, 0.25, 0.625, 0.125, 0.625, 0.25, 0.6, 0.375, 0.6, 0.375, 0.625, 0.25, 0.625, 0.25, 0.625, 0.375, 0.625, 0.375, 0.65, 0.25, 0.65, 0.125, 0.625, 0.25, 0.625, 0.25, 0.65, 0.125, 0.65, 0.125, 0.65, 0.25, 0.65, 0.25, 0.675, 0.125, 0.675, 0.25, 0.65, 0.375, 0.65, 0.375, 0.675, 0.25, 0.675, 0.25, 0.675, 0.375, 0.675, 0.375, 0.7, 0.2509, 0.7, 0.125, 0.675, 0.25, 0.675, 0.2509, 0.7, 0.125, 0.7, 0.375, 0.5, 0.5, 0.4722, 0.5, 0.5222, 0.375, 0.5243, 0.5, 0.4722, 0.625, 0.5, 0.625, 0.5243, 0.5, 0.5222, 0.5, 0.5222, 0.625, 0.5243, 0.625, 0.55, 0.5, 0.55, 0.375, 0.5243, 0.5, 0.5222, 0.5, 0.55, 0.375, 0.55, 0.375, 0.55, 0.5, 0.55, 0.5, 0.575, 0.375, 0.575, 0.5, 0.55, 0.625, 0.55, 0.625, 0.575, 0.5, 0.575, 0.5, 0.575, 0.625, 0.575, 0.625, 0.6, 0.5, 0.6, 0.375, 0.575, 0.5, 0.575, 0.5, 0.6, 0.375, 0.6, 0.375, 0.6, 0.5, 0.6, 0.5, 0.625, 0.375, 0.625, 0.5, 0.6, 0.625, 0.6, 0.625, 0.625, 0.5, 0.625, 0.5, 0.625, 0.625, 0.625, 0.625, 0.65, 0.5, 0.65, 0.375, 0.625, 0.5, 0.625, 0.5, 0.65, 0.375, 0.65, 0.375, 0.65, 0.5, 0.65, 0.5, 0.675, 0.375, 0.675, 0.5, 0.65, 0.625, 0.65, 0.625, 0.675, 0.5, 0.675, 0.5, 0.675, 0.625, 0.675, 0.625, 0.7, 0.5, 0.7, 0.375, 0.675, 0.5, 0.675, 0.5, 0.7, 0.375, 0.7, 0.875, 0.55, 0.8403, 0.525, 0.8715, 0.525, 0.875, 0.55, 0.8403, 0.525, 0.875, 0.5, 0.875, 0.5, 0.8715, 0.525, 0.8715, 0.525, 0.875, 0.5, 0.875, 0.5, 0.875, 0.525, 0.875, 0.55, 0.8715, 0.525, 0.875, 0.525, 0.875, 0.55, 0.375, 0.05, 0.5, 0.05694, 0.5, 0.07569, 0.375, 0.075, 0.5, 0.05694, 0.625, 0.05, 0.625, 0.075, 0.5, 0.07569, 0.5, 0.07569, 0.625, 0.075, 0.625, 0.1, 0.5, 0.1, 0.375, 0.075, 0.5, 0.07569, 0.5, 0.1, 0.375, 0.1, 0.375, 0.1, 0.5, 0.1, 0.5, 0.125, 0.375, 0.125, 0.5, 0.1, 0.625, 0.1, 0.625, 0.125, 0.5, 0.125, 0.5, 0.125, 0.625, 0.125, 0.625, 0.15, 0.5, 0.15, 0.375, 0.125, 0.5, 0.125, 0.5, 0.15, 0.375, 0.15, 0.375, 0.15, 0.5, 0.15, 0.5, 0.1743, 0.375, 0.175, 0.5, 0.15, 0.625, 0.15, 0.625, 0.175, 0.5, 0.1743, 0.5, 0.1743, 0.625, 0.175, 0.625, 0.2, 0.5, 0.1931, 0.375, 0.175, 0.5, 0.1743, 0.5, 0.1931, 0.375, 0.2, 0.375, 0.2, 0.5, 0.2069, 0.5, 0.225, 0.375, 0.225, 0.5, 0.2069, 0.625, 0.2, 0.625, 0.225, 0.5, 0.225, 0.5, 0.225, 0.625, 0.225, 0.625, 0.25, 0.5, 0.2431, 0.375, 0.225, 0.5, 0.225, 0.5, 0.2431, 0.375, 0.25, 0.375, 0.0, 0.5, 0.0, 0.5, 0.02431, 0.375, 0.025, 0.5, 0.0, 0.625, 0.0, 0.625, 0.025, 0.5, 0.02431, 0.5, 0.02431, 0.625, 0.025, 0.625, 0.05, 0.5, 0.04306, 0.375, 0.025, 0.5, 0.02431, 0.5, 0.04306, 0.375, 0.05, 0.625, 0.05, 0.5, 0.05694, 0.5, 0.05, 0.625, 0.05, 0.5, 0.05694, 0.375, 0.05, 0.375, 0.05, 0.5, 0.05, 0.5, 0.05, 0.375, 0.05, 0.375, 0.05, 0.5, 0.04306, 0.625, 0.05, 0.5, 0.05, 0.5, 0.04306, 0.625, 0.05, 0.875, 0.75, 0.8403, 0.725, 0.8715, 0.725, 0.875, 0.75, 0.8403, 0.725, 0.875, 0.7, 0.875, 0.7, 0.8715, 0.725, 0.8715, 0.725, 0.875, 0.7, 0.875, 0.7, 0.875, 0.725, 0.875, 0.75, 0.8715, 0.725, 0.875, 0.725, 0.875, 0.75, 0.625, 0.25, 0.5, 0.2847, 0.5, 0.2528, 0.625, 0.25, 0.5, 0.2847, 0.375, 0.25, 0.375, 0.25, 0.5, 0.2528, 0.5, 0.2528, 0.375, 0.25, 0.375, 0.25, 0.5, 0.2431, 0.625, 0.25, 0.5, 0.2528, 0.5, 0.2431, 0.625, 0.25, 0.125, 0.5, 0.1597, 0.525, 0.1285, 0.525, 0.125, 0.5, 0.1597, 0.525, 0.125, 0.55, 0.125, 0.55, 0.1285, 0.525, 0.1285, 0.525, 0.125, 0.55, 0.125, 0.55, 0.125, 0.525, 0.125, 0.5, 0.1285, 0.525, 0.125, 0.525, 0.125, 0.5, 0.375, 1.0, 0.5, 0.9653, 0.5, 0.9965, 0.375, 1.0, 0.5, 0.9653, 0.625, 1.0, 0.625, 1.0, 0.5, 0.9965, 0.5, 0.9965, 0.625, 1.0, 0.625, 1.0, 0.5, 1.0, 0.375, 1.0, 0.5, 0.9965, 0.5, 1.0, 0.375, 1.0, 0.375, 0.2, 0.5, 0.1931, 0.5, 0.2, 0.375, 0.2, 0.5, 0.1931, 0.625, 0.2, 0.625, 0.2, 0.5, 0.2, 0.5, 0.2, 0.625, 0.2, 0.625, 0.2, 0.5, 0.2069, 0.375, 0.2, 0.5, 0.2, 0.5, 0.2069, 0.375, 0.2])
me_cube_006.materials.append(mat_material_002)
me_cube_006.update()
me_cube_007 = bpy.data.meshes.new('Cube.007')
me_cube_007.from_pydata([(-1.249, -0.9333, -0.2952), (-1.249, -0.9333, 0.741), (-1.249, 0.9333, -0.2952), (-1.249, 0.9333, 0.741), (0.5, -0.9, -0.1657), (0.5, -0.9, 0.6114), (0.5, 0.9, -0.1657), (0.5, 0.9, 0.6114), (-1.179, 0.6, -0.3678), (-0.6667, 0.2, -0.2952), (-0.6667, -0.2, -0.2952), (-1.179, -0.6, -0.3678), (-1.179, -0.6, 0.8135), (-0.6667, -0.2, 0.741), (-0.6667, 0.2, 0.741), (-1.179, 0.6, 0.8135), (0.6667, -0.6, -0.2952), (0.6667, -0.2, -0.2952), (0.6667, 0.2, -0.2952), (0.6667, 0.6, -0.2952), (0.6667, 0.6, 0.741), (0.6667, 0.2, 0.741), (0.6667, -0.2, 0.741), (0.6667, -0.6, 0.741), (-3.621, -0.7, -0.1657), (-3.621, -0.9, -0.1657), (-3.621, -0.9, 0.6114), (-3.621, 0.7, 0.6114), (-3.621, 0.9, 0.6114), (-3.621, 0.9, -0.1657), (-3.621, 0.7, -0.1657), (-3.621, -0.7, 0.6114), (-1.242, -0.7931, -0.5027), (-1.249, -0.9833, 0.2229), (-1.242, 0.7931, 0.9484), (-1.249, 0.9833, 0.2229), (-0.09441, 0.9276, -0.2731), (-0.09441, 0.9276, 0.7188), (0.6096, 0.9219, 0.2229), (0.6381, 0.7873, -0.2731), (0.6381, -0.7873, 0.7188), (0.6096, -0.9219, 0.2229), (-0.09441, -0.9276, -0.2731), (-0.09441, -0.9276, 0.7188), (-1.242, 0.7931, -0.5027), (-0.7199, 0.3986, -0.303), (-0.6667, -6.985e-10, -0.2952), (-0.7199, -0.3986, -0.303), (-1.242, -0.7931, 0.9484), (-0.7199, -0.3986, 0.7487), (-0.6667, -9.313e-10, 0.741), (-0.7199, 0.3986, 0.7487), (0.6381, -0.7873, -0.2731), (0.6667, -0.4, -0.2952), (0.6667, -4.657e-10, -0.2952), (0.6667, 0.4, -0.2952), (0.6381, 0.7873, 0.7188), (0.6667, 0.4, 0.741), (0.6667, 1.397e-09, 0.741), (0.6667, -0.4, 0.741), (-0.0532, 0.6, 0.9484), (0.0, 0.2, 0.9352), (0.0, -0.2, 0.9352), (-0.0532, -0.6, 0.9484), (-0.0532, 0.6, -0.5027), (0.0, 0.2, -0.4895), (0.0, -0.2, -0.4895), (-0.0532, -0.6, -0.5027), (0.9167, 0.6, 0.2229), (0.9167, 0.2, 0.2229), (0.9167, -0.2, 0.2229), (0.9167, -0.6, 0.2229), (-1.498, -0.5472, 0.2229), (-0.9167, -0.2, 0.2229), (-0.9167, 0.2, 0.2229), (-1.498, 0.5472, 0.2229), (-3.813, -0.8, -0.2509), (-3.813, -0.9219, 0.2229), (-3.813, 0.8, 0.6966), (-3.813, 0.9219, 0.2229), (-3.813, 0.8, -0.2509), (-3.813, -0.8, 0.6966), (-3.813, -0.6781, 0.2229), (-3.813, 0.6781, 0.2229), (-2.668, 0.9276, 0.7188), (-2.667, 0.6654, 0.7265), (-2.668, -0.9276, -0.2731), (-2.667, -0.6654, -0.2808), (-2.667, -0.6654, 0.7265), (-2.668, -0.9276, 0.7188), (-2.668, 0.9276, -0.2731), (-2.667, 0.6654, -0.2808), (-2.685, -0.7986, -0.4615), (-0.08361, 0.9756, 0.2229), (0.8781, -0.7895, 0.2229), (-0.08361, -0.9756, 0.2229), (-0.07634, -0.7906, -0.4873), (-0.07634, -0.7906, 0.933), (-0.07634, 0.7906, 0.933), (-0.01027, 0.4, 0.9372), (0.0, 2.095e-09, 0.9352), (-0.01027, -0.4, 0.9372), (-0.07634, 0.7906, -0.4873), (-0.01027, 0.4, -0.4915), (0.0, 1.863e-09, -0.4895), (-0.01027, -0.4, -0.4915), (0.8781, 0.7895, 0.2229), (0.9167, 0.4, 0.2229), (0.9167, -2.154e-09, 0.2229), (0.9167, -0.4, 0.2229), (-2.685, 0.7986, 0.9072), (-0.9857, -0.3944, 0.2229), (-0.9167, -2.328e-10, 0.2229), (-0.9857, 0.3944, 0.2229), (-4.214, 0.8, 0.2229), (-4.214, -0.8, 0.2229), (-2.711, -0.616, 0.2229), (-2.685, -0.7986, 0.9072), (-2.687, 0.9756, 0.2229), (-2.685, 0.7986, -0.4615), (-2.687, -0.9756, 0.2229), (-2.711, 0.616, 0.2229)], [], [(11, 32, 92, 87), (32, 0, 86, 92), (92, 86, 25, 76), (87, 92, 76, 24), (2, 35, 93, 36), (35, 3, 37, 93), (93, 37, 7, 38), (36, 93, 38, 6), (16, 71, 94, 52), (71, 23, 40, 94), (94, 40, 5, 41), (52, 94, 41, 4), (4, 41, 95, 42), (41, 5, 43, 95), (95, 43, 1, 33), (42, 95, 33, 0), (11, 67, 96, 32), (67, 16, 52, 96), (96, 52, 4, 42), (32, 96, 42, 0), (23, 63, 97, 40), (63, 12, 48, 97), (97, 48, 1, 43), (40, 97, 43, 5), (7, 37, 98, 56), (37, 3, 34, 98), (98, 34, 15, 60), (56, 98, 60, 20), (20, 60, 99, 57), (60, 15, 51, 99), (99, 51, 14, 61), (57, 99, 61, 21), (21, 61, 100, 58), (61, 14, 50, 100), (100, 50, 13, 62), (58, 100, 62, 22), (22, 62, 101, 59), (62, 13, 49, 101), (101, 49, 12, 63), (59, 101, 63, 23), (2, 36, 102, 44), (36, 6, 39, 102), (102, 39, 19, 64), (44, 102, 64, 8), (8, 64, 103, 45), (64, 19, 55, 103), (103, 55, 18, 65), (45, 103, 65, 9), (9, 65, 104, 46), (65, 18, 54, 104), (104, 54, 17, 66), (46, 104, 66, 10), (10, 66, 105, 47), (66, 17, 53, 105), (105, 53, 16, 67), (47, 105, 67, 11), (6, 38, 106, 39), (38, 7, 56, 106), (106, 56, 20, 68), (39, 106, 68, 19), (19, 68, 107, 55), (68, 20, 57, 107), (107, 57, 21, 69), (55, 107, 69, 18), (18, 69, 108, 54), (69, 21, 58, 108), (108, 58, 22, 70), (54, 108, 70, 17), (17, 70, 109, 53), (70, 22, 59, 109), (109, 59, 23, 71), (53, 109, 71, 16), (15, 34, 110, 85), (34, 3, 84, 110), (110, 84, 28, 78), (85, 110, 78, 27), (11, 72, 111, 47), (72, 12, 49, 111), (111, 49, 13, 73), (47, 111, 73, 10), (10, 73, 112, 46), (73, 13, 50, 112), (112, 50, 14, 74), (46, 112, 74, 9), (9, 74, 113, 45), (74, 14, 51, 113), (113, 51, 15, 75), (45, 113, 75, 8), (30, 83, 114, 80), (83, 27, 78, 114), (114, 78, 28, 79), (80, 114, 79, 29), (25, 77, 115, 76), (77, 26, 81, 115), (115, 81, 31, 82), (76, 115, 82, 24), (12, 72, 116, 88), (72, 11, 87, 116), (116, 87, 24, 82), (88, 116, 82, 31), (1, 48, 117, 89), (48, 12, 88, 117), (117, 88, 31, 81), (89, 117, 81, 26), (3, 35, 118, 84), (35, 2, 90, 118), (118, 90, 29, 79), (84, 118, 79, 28), (2, 44, 119, 90), (44, 8, 91, 119), (119, 91, 30, 80), (90, 119, 80, 29), (0, 33, 120, 86), (33, 1, 89, 120), (120, 89, 26, 77), (86, 120, 77, 25), (8, 75, 121, 91), (75, 15, 85, 121), (121, 85, 27, 83), (91, 121, 83, 30)])
me_cube_007.polygons.foreach_set('use_smooth', [True] * 120)
_uv = me_cube_007.uv_layers.new(name='UVMap')
_uv.uv.foreach_set('vector', [0.125, 0.7, 0.1597, 0.725, 0.1285, 0.725, 0.125, 0.7, 0.1597, 0.725, 0.125, 0.75, 0.125, 0.75, 0.1285, 0.725, 0.1285, 0.725, 0.125, 0.75, 0.125, 0.75, 0.125, 0.725, 0.125, 0.7, 0.1285, 0.725, 0.125, 0.725, 0.125, 0.7, 0.375, 0.25, 0.5, 0.2847, 0.5, 0.3757, 0.375, 0.375, 0.5, 0.2847, 0.625, 0.25, 0.625, 0.375, 0.5, 0.3757, 0.5, 0.3757, 0.625, 0.375, 0.625, 0.5, 0.5, 0.4722, 0.375, 0.375, 0.5, 0.3757, 0.5, 0.4722, 0.375, 0.5, 0.375, 0.7, 0.5, 0.7, 0.5, 0.7278, 0.375, 0.7257, 0.5, 0.7, 0.625, 0.7, 0.625, 0.7257, 0.5, 0.7278, 0.5, 0.7278, 0.625, 0.7257, 0.625, 0.75, 0.5, 0.7778, 0.375, 0.7257, 0.5, 0.7278, 0.5, 0.7778, 0.375, 0.75, 0.375, 0.75, 0.5, 0.7778, 0.5, 0.8743, 0.375, 0.875, 0.5, 0.7778, 0.625, 0.75, 0.625, 0.875, 0.5, 0.8743, 0.5, 0.8743, 0.625, 0.875, 0.625, 1.0, 0.5, 0.9653, 0.375, 0.875, 0.5, 0.8743, 0.5, 0.9653, 0.375, 1.0, 0.125, 0.7, 0.2509, 0.7, 0.2535, 0.725, 0.1597, 0.725, 0.2509, 0.7, 0.375, 0.7, 0.375, 0.7257, 0.2535, 0.725, 0.2535, 0.725, 0.375, 0.7257, 0.375, 0.75, 0.25, 0.75, 0.1597, 0.725, 0.2535, 0.725, 0.25, 0.75, 0.125, 0.75, 0.625, 0.7, 0.7491, 0.7, 0.7465, 0.725, 0.625, 0.7257, 0.7491, 0.7, 0.875, 0.7, 0.8403, 0.725, 0.7465, 0.725, 0.7465, 0.725, 0.8403, 0.725, 0.875, 0.75, 0.75, 0.75, 0.625, 0.7257, 0.7465, 0.725, 0.75, 0.75, 0.625, 0.75, 0.625, 0.5, 0.75, 0.5, 0.7465, 0.525, 0.625, 0.5243, 0.75, 0.5, 0.875, 0.5, 0.8403, 0.525, 0.7465, 0.525, 0.7465, 0.525, 0.8403, 0.525, 0.875, 0.55, 0.7491, 0.55, 0.625, 0.5243, 0.7465, 0.525, 0.7491, 0.55, 0.625, 0.55, 0.625, 0.55, 0.7491, 0.55, 0.75, 0.575, 0.625, 0.575, 0.7491, 0.55, 0.875, 0.55, 0.875, 0.575, 0.75, 0.575, 0.75, 0.575, 0.875, 0.575, 0.875, 0.6, 0.75, 0.6, 0.625, 0.575, 0.75, 0.575, 0.75, 0.6, 0.625, 0.6, 0.625, 0.6, 0.75, 0.6, 0.75, 0.625, 0.625, 0.625, 0.75, 0.6, 0.875, 0.6, 0.875, 0.625, 0.75, 0.625, 0.75, 0.625, 0.875, 0.625, 0.875, 0.65, 0.75, 0.65, 0.625, 0.625, 0.75, 0.625, 0.75, 0.65, 0.625, 0.65, 0.625, 0.65, 0.75, 0.65, 0.75, 0.675, 0.625, 0.675, 0.75, 0.65, 0.875, 0.65, 0.875, 0.675, 0.75, 0.675, 0.75, 0.675, 0.875, 0.675, 0.875, 0.7, 0.7491, 0.7, 0.625, 0.675, 0.75, 0.675, 0.7491, 0.7, 0.625, 0.7, 0.125, 0.5, 0.25, 0.5, 0.2535, 0.525, 0.1597, 0.525, 0.25, 0.5, 0.375, 0.5, 0.375, 0.5243, 0.2535, 0.525, 0.2535, 0.525, 0.375, 0.5243, 0.375, 0.55, 0.2509, 0.55, 0.1597, 0.525, 0.2535, 0.525, 0.2509, 0.55, 0.125, 0.55, 0.125, 0.55, 0.2509, 0.55, 0.25, 0.575, 0.125, 0.575, 0.2509, 0.55, 0.375, 0.55, 0.375, 0.575, 0.25, 0.575, 0.25, 0.575, 0.375, 0.575, 0.375, 0.6, 0.25, 0.6, 0.125, 0.575, 0.25, 0.575, 0.25, 0.6, 0.125, 0.6, 0.125, 0.6, 0.25, 0.6, 0.25, 0.625, 0.125, 0.625, 0.25, 0.6, 0.375, 0.6, 0.375, 0.625, 0.25, 0.625, 0.25, 0.625, 0.375, 0.625, 0.375, 0.65, 0.25, 0.65, 0.125, 0.625, 0.25, 0.625, 0.25, 0.65, 0.125, 0.65, 0.125, 0.65, 0.25, 0.65, 0.25, 0.675, 0.125, 0.675, 0.25, 0.65, 0.375, 0.65, 0.375, 0.675, 0.25, 0.675, 0.25, 0.675, 0.375, 0.675, 0.375, 0.7, 0.2509, 0.7, 0.125, 0.675, 0.25, 0.675, 0.2509, 0.7, 0.125, 0.7, 0.375, 0.5, 0.5, 0.4722, 0.5, 0.5222, 0.375, 0.5243, 0.5, 0.4722, 0.625, 0.5, 0.625, 0.5243, 0.5, 0.5222, 0.5, 0.5222, 0.625, 0.5243, 0.625, 0.55, 0.5, 0.55, 0.375, 0.5243, 0.5, 0.5222, 0.5, 0.55, 0.375, 0.55, 0.375, 0.55, 0.5, 0.55, 0.5, 0.575, 0.375, 0.575, 0.5, 0.55, 0.625, 0.55, 0.625, 0.575, 0.5, 0.575, 0.5, 0.575, 0.625, 0.575, 0.625, 0.6, 0.5, 0.6, 0.375, 0.575, 0.5, 0.575, 0.5, 0.6, 0.375, 0.6, 0.375, 0.6, 0.5, 0.6, 0.5, 0.625, 0.375, 0.625, 0.5, 0.6, 0.625, 0.6, 0.625, 0.625, 0.5, 0.625, 0.5, 0.625, 0.625, 0.625, 0.625, 0.65, 0.5, 0.65, 0.375, 0.625, 0.5, 0.625, 0.5, 0.65, 0.375, 0.65, 0.375, 0.65, 0.5, 0.65, 0.5, 0.675, 0.375, 0.675, 0.5, 0.65, 0.625, 0.65, 0.625, 0.675, 0.5, 0.675, 0.5, 0.675, 0.625, 0.675, 0.625, 0.7, 0.5, 0.7, 0.375, 0.675, 0.5, 0.675, 0.5, 0.7, 0.375, 0.7, 0.875, 0.55, 0.8403, 0.525, 0.8715, 0.525, 0.875, 0.55, 0.8403, 0.525, 0.875, 0.5, 0.875, 0.5, 0.8715, 0.525, 0.8715, 0.525, 0.875, 0.5, 0.875, 0.5, 0.875, 0.525, 0.875, 0.55, 0.8715, 0.525, 0.875, 0.525, 0.875, 0.55, 0.375, 0.05, 0.5, 0.05694, 0.5, 0.07569, 0.375, 0.075, 0.5, 0.05694, 0.625, 0.05, 0.625, 0.075, 0.5, 0.07569, 0.5, 0.07569, 0.625, 0.075, 0.625, 0.1, 0.5, 0.1, 0.375, 0.075, 0.5, 0.07569, 0.5, 0.1, 0.375, 0.1, 0.375, 0.1, 0.5, 0.1, 0.5, 0.125, 0.375, 0.125, 0.5, 0.1, 0.625, 0.1, 0.625, 0.125, 0.5, 0.125, 0.5, 0.125, 0.625, 0.125, 0.625, 0.15, 0.5, 0.15, 0.375, 0.125, 0.5, 0.125, 0.5, 0.15, 0.375, 0.15, 0.375, 0.15, 0.5, 0.15, 0.5, 0.1743, 0.375, 0.175, 0.5, 0.15, 0.625, 0.15, 0.625, 0.175, 0.5, 0.1743, 0.5, 0.1743, 0.625, 0.175, 0.625, 0.2, 0.5, 0.1931, 0.375, 0.175, 0.5, 0.1743, 0.5, 0.1931, 0.375, 0.2, 0.375, 0.2, 0.5, 0.2069, 0.5, 0.225, 0.375, 0.225, 0.5, 0.2069, 0.625, 0.2, 0.625, 0.225, 0.5, 0.225, 0.5, 0.225, 0.625, 0.225, 0.625, 0.25, 0.5, 0.2431, 0.375, 0.225, 0.5, 0.225, 0.5, 0.2431, 0.375, 0.25, 0.375, 0.0, 0.5, 0.0, 0.5, 0.02431, 0.375, 0.025, 0.5, 0.0, 0.625, 0.0, 0.625, 0.025, 0.5, 0.02431, 0.5, 0.02431, 0.625, 0.025, 0.625, 0.05, 0.5, 0.04306, 0.375, 0.025, 0.5, 0.02431, 0.5, 0.04306, 0.375, 0.05, 0.625, 0.05, 0.5, 0.05694, 0.5, 0.05, 0.625, 0.05, 0.5, 0.05694, 0.375, 0.05, 0.375, 0.05, 0.5, 0.05, 0.5, 0.05, 0.375, 0.05, 0.375, 0.05, 0.5, 0.04306, 0.625, 0.05, 0.5, 0.05, 0.5, 0.04306, 0.625, 0.05, 0.875, 0.75, 0.8403, 0.725, 0.8715, 0.725, 0.875, 0.75, 0.8403, 0.725, 0.875, 0.7, 0.875, 0.7, 0.8715, 0.725, 0.8715, 0.725, 0.875, 0.7, 0.875, 0.7, 0.875, 0.725, 0.875, 0.75, 0.8715, 0.725, 0.875, 0.725, 0.875, 0.75, 0.625, 0.25, 0.5, 0.2847, 0.5, 0.2528, 0.625, 0.25, 0.5, 0.2847, 0.375, 0.25, 0.375, 0.25, 0.5, 0.2528, 0.5, 0.2528, 0.375, 0.25, 0.375, 0.25, 0.5, 0.2431, 0.625, 0.25, 0.5, 0.2528, 0.5, 0.2431, 0.625, 0.25, 0.125, 0.5, 0.1597, 0.525, 0.1285, 0.525, 0.125, 0.5, 0.1597, 0.525, 0.125, 0.55, 0.125, 0.55, 0.1285, 0.525, 0.1285, 0.525, 0.125, 0.55, 0.125, 0.55, 0.125, 0.525, 0.125, 0.5, 0.1285, 0.525, 0.125, 0.525, 0.125, 0.5, 0.375, 1.0, 0.5, 0.9653, 0.5, 0.9965, 0.375, 1.0, 0.5, 0.9653, 0.625, 1.0, 0.625, 1.0, 0.5, 0.9965, 0.5, 0.9965, 0.625, 1.0, 0.625, 1.0, 0.5, 1.0, 0.375, 1.0, 0.5, 0.9965, 0.5, 1.0, 0.375, 1.0, 0.375, 0.2, 0.5, 0.1931, 0.5, 0.2, 0.375, 0.2, 0.5, 0.1931, 0.625, 0.2, 0.625, 0.2, 0.5, 0.2, 0.5, 0.2, 0.625, 0.2, 0.625, 0.2, 0.5, 0.2069, 0.375, 0.2, 0.5, 0.2, 0.5, 0.2069, 0.375, 0.2])
me_cube_007.materials.append(mat_material_002)
me_cube_007.update()

# ---- objects
ob_cube = bpy.data.objects.new('Cube', me_cube)
ob_light = bpy.data.objects.new('Light', light_light)
ob_camera = bpy.data.objects.new('Camera', cam_camera)
ob_cube_001 = bpy.data.objects.new('Cube.001', me_cube_001)
ob_cube_002 = bpy.data.objects.new('Cube.002', me_cube_002)
ob_cube_003 = bpy.data.objects.new('Cube.003', me_cube_003)
ob_cube_004 = bpy.data.objects.new('Cube.004', me_cube_005)
ob_cube_005 = bpy.data.objects.new('Cube.005', me_cube_006)
ob_cube_006 = bpy.data.objects.new('Cube.006', me_cube_007)

# ---- transforms, parenting, visibility, modifiers, constraints
ob_cube.location = (0.0, 0.0, 0.0)
ob_cube.scale = (0.523, 0.6306, 0.7827)
ob_cube.lock_rotations_4d = False
ob_cube.empty_display_type = 'ARROWS'
ob_cube.lineart.crease_threshold = 0.0
ob_light.location = (4.076, 1.005, 5.904)
ob_light.rotation_euler = (0.6503, 0.05522, 1.866)
ob_light.lock_rotations_4d = False
ob_light.empty_display_type = 'ARROWS'
ob_light.color = (0.0, 0.0, 0.0, 0.0)
ob_light.lineart.crease_threshold = 0.0
ob_camera.location = (7.359, -6.926, 4.958)
ob_camera.rotation_euler = (1.109, 0.0, 0.8149)
ob_camera.lock_rotations_4d = False
ob_camera.empty_display_type = 'ARROWS'
ob_camera.color = (0.0, 0.0, 0.0, 0.0)
ob_camera.display_type = 'WIRE'
ob_camera.lineart.crease_threshold = 0.0
ob_cube_001.location = (0.393, 0.0, -0.4858)
ob_cube_001.scale = (0.07947, 0.6069, 0.2499)
ob_cube_002.location = (0.3999, 0.0, 0.01702)
ob_cube_002.scale = (0.07947, 0.6069, 0.2499)
ob_cube_003.location = (0.393, 0.0, 0.5108)
ob_cube_003.scale = (0.07947, 0.6069, 0.2499)
ob_cube_004.location = (0.5569, 0.0, -0.4858)
ob_cube_004.scale = (0.03428, 0.2618, 0.07341)
ob_cube_005.location = (0.5569, 0.0, -0.02011)
ob_cube_005.scale = (0.03428, 0.2618, 0.07341)
ob_cube_006.location = (0.5569, 0.0, 0.466)
ob_cube_006.scale = (0.03428, 0.2618, 0.07341)

# ---- collection membership
col_collection.objects.link(ob_cube)
col_collection.objects.link(ob_light)
col_collection.objects.link(ob_camera)
col_collection.objects.link(ob_cube_001)
col_collection.objects.link(ob_cube_002)
col_collection.objects.link(ob_cube_003)
col_collection.objects.link(ob_cube_004)
col_collection.objects.link(ob_cube_005)
col_collection.objects.link(ob_cube_006)

# ---- scene / render settings (as saved in the file)
scene.camera = ob_camera
scene.frame_start = 1; scene.frame_end = 250; scene.frame_set(1)
scene.render.engine = 'BLENDER_EEVEE_NEXT'
scene.cycles.sampling_pattern = 'TABULATED_SOBOL'
scene.cycles.use_light_tree = False
scene.view_settings.view_transform = 'Filmic'
bpy.context.view_layer.update()
